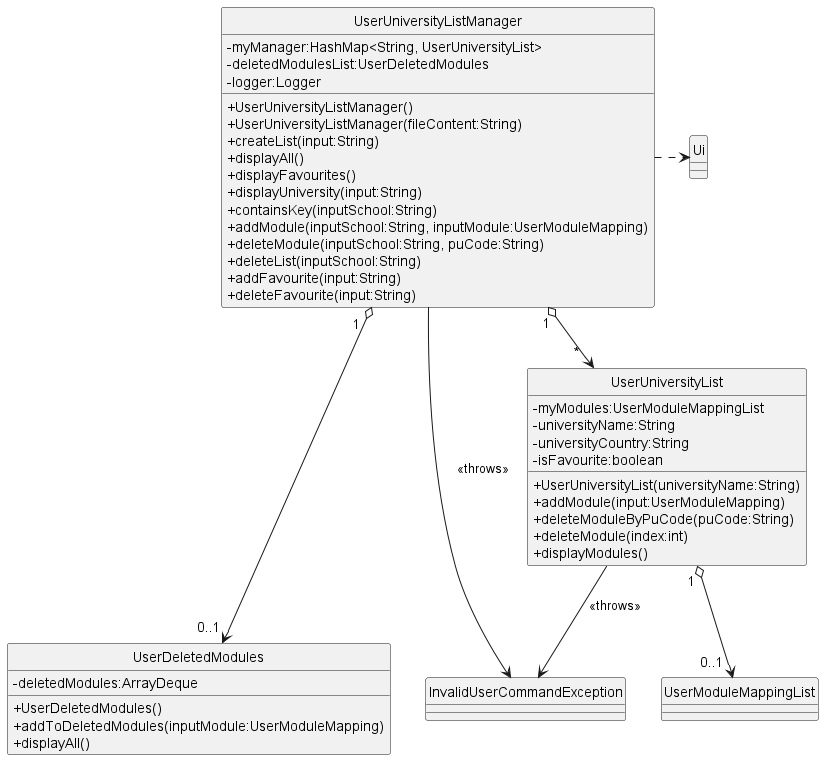

The diagram above was rendered by PlantUML. Its source (embedded in the PNG):
@startuml
'https://plantuml.com/sequence-diagram

hide circle
skinparam classAttributeIconSize 0 

class UserModuleMappingList {
}

class InvalidUserCommandException {
}

class UserDeletedModules {
    - deletedModules:ArrayDeque
    + UserDeletedModules()
    + addToDeletedModules(inputModule:UserModuleMapping)
    + displayAll()
}

class Ui {
}

class UserUniversityList {
    - myModules:UserModuleMappingList
    - universityName:String
    - universityCountry:String
    - isFavourite:boolean
    + UserUniversityList(universityName:String)
    + addModule(input:UserModuleMapping)
    + deleteModuleByPuCode(puCode:String)
    + deleteModule(index:int)
    + displayModules()
}

class UserUniversityListManager {
    - myManager:HashMap<String, UserUniversityList>
    - deletedModulesList:UserDeletedModules
    - logger:Logger
    + UserUniversityListManager()
    + UserUniversityListManager(fileContent:String)
    + createList(input:String)
    + displayAll()
    + displayFavourites()
    + displayUniversity(input:String)
    + containsKey(inputSchool:String)
    + addModule(inputSchool:String, inputModule:UserModuleMapping)
    + deleteModule(inputSchool:String, puCode:String)
    + deleteList(inputSchool:String)
    + addFavourite(input:String)
    + deleteFavourite(input:String)
}

UserUniversityListManager " 1 " o--> " *  " UserUniversityList
UserUniversityListManager " 1  " o---> " 0..1 " UserDeletedModules
UserUniversityList " 1 " o--> "0..1 " UserModuleMappingList
UserUniversityListManager -> InvalidUserCommandException :<<throws>>
UserUniversityList --> InvalidUserCommandException :<<throws>>
UserUniversityListManager .> Ui
@enduml